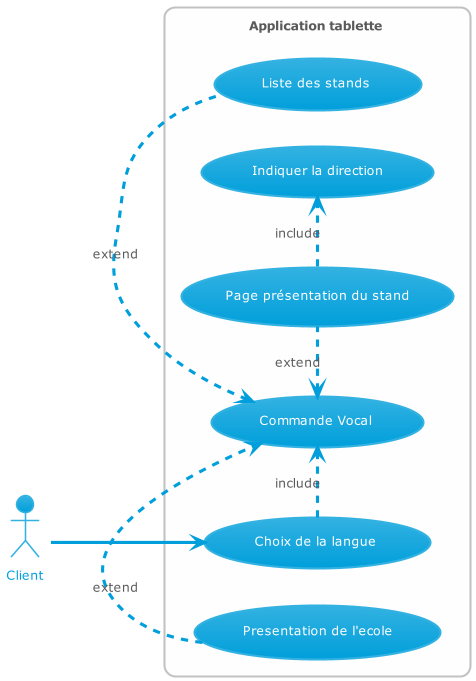

The diagram above was rendered by PlantUML. Its source (embedded in the PNG):
@startuml

!include https://raw.githubusercontent.com/bschwarz/puml-themes/master/themes/bluegray/puml-theme-bluegray.puml

left to right direction
skinparam packageStyle rectangle
skinparam backgroundColor white

actor Client as c


rectangle "Application tablette " {
    usecase "Choix de la langue "  as u1
    usecase "Commande Vocal " as u2
    usecase "Liste des stands " as u3  
    usecase "Presentation de l'ecole" as u6
    usecase "Page présentation du stand" as u4  
    usecase "Indiquer la direction" as u5
    

    u1 .> u2 : "include"
    u2 <. u3 : "extend"
    u6 .> u2 : "extend" 
    u2 <. u4 : "extend"
    u4 .> u5 : "include"
    c --> u1 


}


@enduml